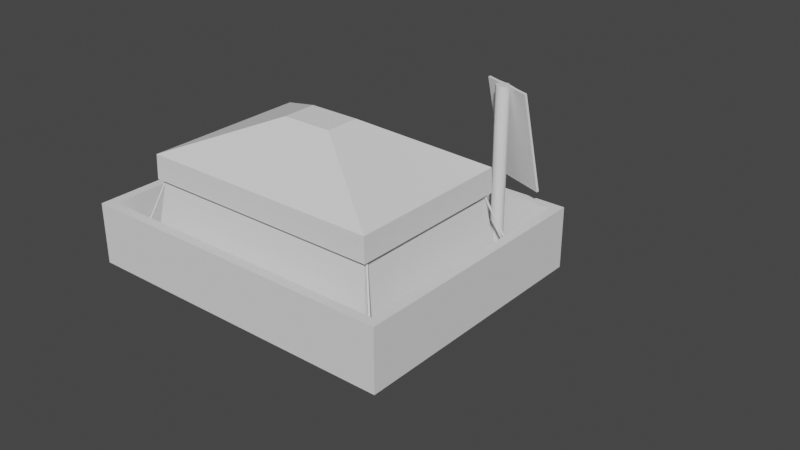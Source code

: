 # Source: Barracks.blend  (saved by Blender 3.6.11; exported with 4.5.12 LTS)
import bpy
from mathutils import Matrix  # noqa: F401  (used for matrix-valued properties, if any)

bpy.ops.wm.read_factory_settings(use_empty=True)
scene = bpy.context.scene
scene.name = 'Scene'

# ---- collections
col_export = bpy.data.collections.new('Export'); scene.collection.children.link(col_export)
col_auxiliary = bpy.data.collections.new('Auxiliary'); scene.collection.children.link(col_auxiliary)

# ---- node groups
ng_auto_smooth = bpy.data.node_groups.new('Auto Smooth', 'GeometryNodeTree')
_s = ng_auto_smooth.interface.new_socket(name='Geometry', in_out='OUTPUT', socket_type='NodeSocketGeometry')
_s = ng_auto_smooth.interface.new_socket(name='Geometry', in_out='INPUT', socket_type='NodeSocketGeometry')
_s = ng_auto_smooth.interface.new_socket(name='Angle', in_out='INPUT', socket_type='NodeSocketFloat')
_s.subtype = 'ANGLE'
_s.min_value = 0.0
_s.max_value = 3.142
ng_auto_smooth.is_modifier = True
_N = ng_auto_smooth.nodes; _L = ng_auto_smooth.links
n0 = _N.new('NodeGroupOutput'); n0.name = 'Group Output'; n0.location = (480, -100)
n1 = _N.new('NodeGroupInput'); n1.name = 'Group Input'; n1.location = (-420, -300)
n2 = _N.new('NodeGroupInput'); n2.name = 'Group Input.001'; n2.location = (-60, -100)
n3 = _N.new('GeometryNodeSetShadeSmooth'); n3.name = 'Set Shade Smooth'; n3.location = (120, -100)
n3.domain = 'EDGE'
n4 = _N.new('GeometryNodeSetShadeSmooth'); n4.name = 'Set Shade Smooth.001'; n4.location = (300, -100)
n5 = _N.new('GeometryNodeInputMeshEdgeAngle'); n5.name = 'Edge Angle'; n5.location = (-420, -220)
n6 = _N.new('GeometryNodeInputEdgeSmooth'); n6.name = 'Is Edge Smooth'; n6.location = (-60, -160)
n7 = _N.new('GeometryNodeInputShadeSmooth'); n7.name = 'Is Face Smooth'; n7.location = (-240, -340)
n8 = _N.new('FunctionNodeBooleanMath'); n8.name = 'Boolean Math'; n8.location = (-60, -220)
n9 = _N.new('FunctionNodeCompare'); n9.name = 'Compare'; n9.location = (-240, -180)
n9.operation = 'LESS_EQUAL'
_L.new(n5.outputs[0], n9.inputs[0])
_L.new(n4.outputs[0], n0.inputs[0])
_L.new(n1.outputs[1], n9.inputs[1])
_L.new(n9.outputs[0], n8.inputs[0])
_L.new(n7.outputs[0], n8.inputs[1])
_L.new(n2.outputs[0], n3.inputs[0])
_L.new(n6.outputs[0], n3.inputs[1])
_L.new(n3.outputs[0], n4.inputs[0])
_L.new(n8.outputs[0], n3.inputs[2])
n0.is_active_output = True

# ---- world
world_world = bpy.data.worlds.new('World'); scene.world = world_world
world_world.use_nodes = True; world_world.node_tree.nodes.clear()
_N = world_world.node_tree.nodes; _L = world_world.node_tree.links
n0 = _N.new('ShaderNodeOutputWorld'); n0.name = 'World Output'; n0.location = (300, 300)
n1 = _N.new('ShaderNodeBackground'); n1.name = 'Background'; n1.location = (10, 300)
n1.inputs[0].default_value = (0.05088, 0.05088, 0.05088, 1.0)
_L.new(n1.outputs[0], n0.inputs[0])
n0.is_active_output = True
world_world.color = (0.05088, 0.05088, 0.05088)
world_world.use_sun_shadow = False
world_world.sun_shadow_jitter_overblur = 0.0

# ---- meshes
me_x = bpy.data.meshes.new('军营栅栏')
me_x.from_pydata([(1.5, 0.9, 0.0), (-1.5, 0.9, 0.0), (1.5, -1.5, 0.0), (-1.5, -1.5, 0.0), (0.5625, 0.9, 0.0), (-0.5625, 0.9, 0.0), (1.412, 0.8125, 0.0), (1.413, -1.412, 0.0), (0.5625, 0.8125, 0.0), (-0.5625, 0.8125, 0.0), (-1.413, 0.8125, 0.0), (-1.412, -1.413, 0.0), (1.5, 0.9, 0.5615), (-1.5, 0.9, 0.5615), (-1.5, -1.5, 0.5615), (1.5, -1.5, 0.5615), (0.5625, 0.9, 0.5615), (-0.5625, 0.9, 0.5615), (1.413, -1.412, 0.5615), (1.412, 0.8125, 0.5615), (0.5625, 0.8125, 0.5615), (-0.5625, 0.8125, 0.5615), (-1.412, -1.413, 0.5615), (-1.413, 0.8125, 0.5615)], [], [(2, 3, 11, 7), (5, 9, 10, 1), (11, 3, 1, 10), (13, 14, 22, 23), (15, 18, 22, 14), (18, 15, 12, 19), (12, 16, 20, 19), (10, 9, 21, 23), (5, 1, 13, 17), (9, 5, 17, 21), (7, 11, 22, 18), (1, 3, 14, 13), (11, 10, 23, 22), (17, 13, 23, 21), (6, 7, 18, 19), (0, 4, 16, 12), (8, 6, 19, 20), (2, 7, 6, 0), (4, 8, 20, 16), (2, 0, 12, 15), (2, 15, 14, 3), (0, 6, 8, 4)])
_uv = me_x.uv_layers.new(name='UVMap')
_uv.uv.foreach_set('vector', [0.0, 1.0, 1.0, 1.0, 0.9375, 0.9375, 0.0625, 0.9375, 0.6875, 0.0, 0.6875, 0.0625, 0.9375, 0.0625, 1.0, 0.0, 0.9375, 0.9375, 1.0, 1.0, 1.0, 0.0, 0.9375, 0.0625, 1.0, 0.0, 1.0, 1.0, 0.9375, 0.9375, 0.9375, 0.0625, 0.0, 1.0, 0.0625, 0.9375, 0.9375, 0.9375, 1.0, 1.0, 0.0625, 0.9375, 0.0, 1.0, 0.0, 0.0, 0.0625, 0.0625, 0.0, 0.0, 0.3125, 0.0, 0.3125, 0.0625, 0.0625, 0.0625, 0.9375, 0.0625, 0.6875, 0.0625, 0.6875, 0.0625, 0.9375, 0.0625, 0.6875, 0.0, 1.0, 0.0, 1.0, 0.0, 0.6875, 0.0, 0.6875, 0.0625, 0.6875, 0.0, 0.6875, 0.0, 0.6875, 0.0625, 0.0625, 0.9375, 0.9375, 0.9375, 0.9375, 0.9375, 0.0625, 0.9375, 1.0, 0.0, 1.0, 1.0, 1.0, 1.0, 1.0, 0.0, 0.9375, 0.9375, 0.9375, 0.0625, 0.9375, 0.0625, 0.9375, 0.9375, 0.6875, 0.0, 1.0, 0.0, 0.9375, 0.0625, 0.6875, 0.0625, 0.0625, 0.0625, 0.0625, 0.9375, 0.0625, 0.9375, 0.0625, 0.0625, 0.0, 0.0, 0.3125, 0.0, 0.3125, 0.0, 0.0, 0.0, 0.3125, 0.0625, 0.0625, 0.0625, 0.0625, 0.0625, 0.3125, 0.0625, 0.0, 1.0, 0.0625, 0.9375, 0.0625, 0.0625, 0.0, 0.0, 0.3125, 0.0, 0.3125, 0.0625, 0.3125, 0.0625, 0.3125, 0.0, 0.0, 1.0, 0.0, 0.0, 0.0, 0.0, 0.0, 1.0, 0.0, 1.0, 0.0, 1.0, 1.0, 1.0, 1.0, 1.0, 0.0, 0.0, 0.0625, 0.0625, 0.3125, 0.0625, 0.3125, 0.0])
me_x.update()
me_x_1 = bpy.data.meshes.new('营墙')
me_x_1.from_pydata([(1.2, -0.8424, 0.0), (1.2, 0.8424, 0.0), (1.082, 0.7198, 0.8461), (1.082, -0.7198, 0.8461), (0.0, -0.8424, 0.0), (0.0, -0.7198, 0.8461), (0.351, 0.7198, 0.8461), (0.3894, 0.8424, 0.0), (0.0, -0.8424, 0.0)], [], [(1, 2, 3, 0), (7, 6, 2, 1), (0, 3, 5, 4)])
_uv = me_x_1.uv_layers.new(name='UVMap')
_uv.uv.foreach_set('vector', [0.375, 0.5, 0.5865, 0.5, 0.5865, 0.75, 0.375, 0.75, 0.375, 0.4156, 0.5865, 0.4156, 0.5865, 0.5, 0.375, 0.5, 0.375, 0.75, 0.5865, 0.75, 0.5865, 0.875, 0.375, 0.875])
me_x_1.update()
me_x_2 = bpy.data.meshes.new('营顶')
me_x_2.from_pydata([(-1.128, -0.7685, 1.0), (-1.128, 0.7685, 1.0), (1.128, -0.7685, 1.0), (1.128, 0.7685, 1.0), (-0.2332, -0.1589, 1.373), (-0.2332, 0.1589, 1.373), (0.2332, 0.1589, 1.373), (0.2332, -0.1589, 1.373), (-1.135, -0.7736, 0.7777), (-1.135, 0.7736, 0.7777), (1.135, -0.7736, 0.7777), (1.135, 0.7736, 0.7777)], [], [(0, 2, 7, 4), (6, 5, 4, 7), (3, 1, 5, 6), (2, 3, 6, 7), (1, 0, 4, 5), (2, 0, 8, 10), (1, 3, 11, 9), (3, 2, 10, 11), (0, 1, 9, 8)])
_uv = me_x_2.uv_layers.new(name='UVMap')
_uv.uv.foreach_set('vector', [0.625, 1.0, 0.625, 0.75, 0.625, 0.75, 0.625, 1.0, 0.625, 0.5, 0.875, 0.5, 0.875, 0.75, 0.625, 0.75, 0.625, 0.5, 0.625, 0.25, 0.625, 0.25, 0.625, 0.5, 0.625, 0.75, 0.625, 0.5, 0.625, 0.5, 0.625, 0.75, 0.625, 0.25, 0.625, 0.0, 0.625, 0.0, 0.625, 0.25, 0.625, 0.75, 0.625, 1.0, 0.625, 1.0, 0.625, 0.75, 0.625, 0.25, 0.625, 0.5, 0.625, 0.5, 0.625, 0.25, 0.625, 0.5, 0.625, 0.75, 0.625, 0.75, 0.625, 0.5, 0.625, 0.0, 0.625, 0.25, 0.625, 0.25, 0.625, 0.0])
me_x_2.update()
me_x_3 = bpy.data.meshes.new('营帐')
me_x_3.from_pydata([(0.351, 0.7198, 0.8461), (0.3894, 0.8424, 0.0), (-0.351, 0.7198, 0.8461), (-0.3894, 0.8424, 0.0)], [], [(1, 3, 2, 0)])
_uv = me_x_3.uv_layers.new(name='UVMap')
_uv.uv.foreach_set('vector', [0.375, 0.4156, 0.375, 0.4156, 0.5865, 0.4156, 0.5865, 0.4156])
me_x_3.update()
me_x_4 = bpy.data.meshes.new('拒马')
me_x_4.from_pydata([(-0.3303, -0.09173, 0.0), (-0.2966, -0.02248, 0.237), (-0.3303, 0.09173, 0.0), (-0.2966, 0.02248, 0.237), (0.3303, -0.09173, 0.0), (0.2966, -0.02248, 0.237), (0.3303, 0.09173, 0.0), (0.2966, 0.02248, 0.237)], [], [(0, 1, 3, 2), (2, 3, 7, 6), (6, 7, 5, 4), (4, 5, 1, 0), (2, 6, 4, 0), (7, 3, 1, 5)])
_uv = me_x_4.uv_layers.new(name='UVMap')
_uv.uv.foreach_set('vector', [0.375, 0.0, 0.625, 0.0, 0.625, 0.25, 0.375, 0.25, 0.375, 0.25, 0.625, 0.25, 0.625, 0.5, 0.375, 0.5, 0.375, 0.5, 0.625, 0.5, 0.625, 0.75, 0.375, 0.75, 0.375, 0.75, 0.625, 0.75, 0.625, 1.0, 0.375, 1.0, 0.125, 0.5, 0.375, 0.5, 0.375, 0.75, 0.125, 0.75, 0.625, 0.5, 0.875, 0.5, 0.875, 0.75, 0.625, 0.75])
me_x_4.update()
me_x_5 = bpy.data.meshes.new('军营旗杆')
me_x_5.from_pydata([(0.0, 0.06, -0.8), (0.0, 0.06, 0.8), (0.04243, 0.04243, -0.8), (0.04243, 0.04243, 0.8), (0.06, 0.0, -0.8), (0.06, 0.0, 0.8), (0.04243, -0.04243, -0.8), (0.04243, -0.04243, 0.8), (0.0, -0.06, -0.8), (0.0, -0.06, 0.8), (-0.04243, -0.04243, -0.8), (-0.04243, -0.04243, 0.8), (-0.06, 0.0, -0.8), (-0.06, 0.0, 0.8), (-0.04243, 0.04243, -0.8), (-0.04243, 0.04243, 0.8)], [], [(0, 1, 3, 2), (2, 3, 5, 4), (4, 5, 7, 6), (6, 7, 9, 8), (8, 9, 11, 10), (10, 11, 13, 12), (3, 1, 15, 13, 11, 9, 7, 5), (12, 13, 15, 14), (14, 15, 1, 0), (0, 2, 4, 6, 8, 10, 12, 14)])
me_x_5.polygons.foreach_set('use_smooth', [True] * 10)
_uv = me_x_5.uv_layers.new(name='UVMap')
_uv.uv.foreach_set('vector', [1.0, 0.5, 1.0, 1.0, 0.875, 1.0, 0.875, 0.5, 0.875, 0.5, 0.875, 1.0, 0.75, 1.0, 0.75, 0.5, 0.75, 0.5, 0.75, 1.0, 0.625, 1.0, 0.625, 0.5, 0.625, 0.5, 0.625, 1.0, 0.5, 1.0, 0.5, 0.5, 0.5, 0.5, 0.5, 1.0, 0.375, 1.0, 0.375, 0.5, 0.375, 0.5, 0.375, 1.0, 0.25, 1.0, 0.25, 0.5, 0.4197, 0.4197, 0.25, 0.49, 0.08029, 0.4197, 0.01, 0.25, 0.08029, 0.08029, 0.25, 0.01, 0.4197, 0.08029, 0.49, 0.25, 0.25, 0.5, 0.25, 1.0, 0.125, 1.0, 0.125, 0.5, 0.125, 0.5, 0.125, 1.0, 0.0, 1.0, 0.0, 0.5, 0.75, 0.49, 0.9197, 0.4197, 0.99, 0.25, 0.9197, 0.08029, 0.75, 0.01, 0.5803, 0.08029, 0.51, 0.25, 0.5803, 0.4197])
me_x_5.update()
me_x_6 = bpy.data.meshes.new('军旗')
me_x_6.from_pydata([(-0.2451, 0.0, 0.0), (0.2451, 0.0, 0.0), (-0.2451, 0.1783, -0.8826), (0.2451, 0.1783, -0.8826)], [], [(0, 1, 3, 2)])
me_x_6.polygons.foreach_set('use_smooth', [True] * 1)
_uv = me_x_6.uv_layers.new(name='UVMap')
_uv.uv.foreach_set('vector', [0.0, 0.0, 1.0, 0.0, 1.0, 1.0, 0.0, 1.0])
me_x_6.update()

# ---- curves / text
cu_x = bpy.data.curves.new('营帐绳', 'CURVE')
cu_x.dimensions = '3D'
_sp = cu_x.splines.new('BEZIER'); _sp.bezier_points.add(1)
_sp.bezier_points.foreach_set('co', [1.093, 0.705, 0.8, 1.392, 0.9913, -0.02336])
_sp.bezier_points.foreach_set('handle_left', [1.071, 0.6817, 0.8816, 1.344, 0.9446, 0.02546])
_sp.bezier_points.foreach_set('handle_right', [1.115, 0.7283, 0.7184, 1.44, 1.038, -0.07218])
for _p, _l, _r in zip(_sp.bezier_points, ['ALIGNED', 'ALIGNED'], ['ALIGNED', 'ALIGNED']): _p.handle_left_type = _l; _p.handle_right_type = _r
_sp.order_u = 0
_sp.order_v = 0
_sp.resolution_u = 5
cu_x.use_path = True
cu_x.bevel_resolution = 1
cu_x.bevel_depth = 0.01
cu_x.resolution_u = 5
cu_x.fill_mode = 'FULL'
cu_x.use_fill_caps = True

# ---- objects
ob_x = bpy.data.objects.new('军营栅栏', me_x)
ob_x_1 = bpy.data.objects.new('营墙', me_x_1)
ob_x_2 = bpy.data.objects.new('营顶', me_x_2)
ob_x_3 = bpy.data.objects.new('军营建筑', None)
ob_x_4 = bpy.data.objects.new('营帐', me_x_3)
ob_x_5 = bpy.data.objects.new('营帐绳', cu_x)
ob_x_6 = bpy.data.objects.new('拒马 (左)', me_x_4)
ob_x_7 = bpy.data.objects.new('拒马 (右)', me_x_4)
ob_x_8 = bpy.data.objects.new('军营旗杆', me_x_5)
ob_x_9 = bpy.data.objects.new('军旗', me_x_6)
ob_x_10 = bpy.data.objects.new('军旗锚点', None)

# ---- transforms, parenting, visibility, modifiers, constraints
ob_x.location = (0.0, 0.0, 0.0)
ob_x_1.parent = ob_x_3
ob_x_1.matrix_parent_inverse = Matrix(((1.0, -0.0, -0.0, -0.0), (-0.0, 1.0, 0.0, 0.4), (-0.0, -0.0, 1.0, -0.0), (-0.0, 0.0, -0.0, 1.0)))
ob_x_1.location = (0.0, -0.4, 0.0)
_m = ob_x_1.modifiers.new('Mirror', 'MIRROR')
_m = ob_x_1.modifiers.new('Solidify', 'SOLIDIFY')
_m.thickness = 0.04
ob_x_2.parent = ob_x_3
ob_x_2.matrix_parent_inverse = Matrix(((1.0, -0.0, -0.0, -0.0), (-0.0, 1.0, 0.0, 0.4), (-0.0, -0.0, 1.0, -0.0), (-0.0, 0.0, -0.0, 1.0)))
ob_x_2.location = (0.0, -0.4, 0.0)
ob_x_3.location = (0.0, -0.4, 0.0)
ob_x_4.parent = ob_x_3
ob_x_4.matrix_parent_inverse = Matrix(((1.0, -0.0, -0.0, -0.0), (-0.0, 1.0, 0.0, 0.4), (-0.0, -0.0, 1.0, -0.0), (-0.0, 0.0, -0.0, 1.0)))
ob_x_4.location = (0.0, -0.42, 0.0)
ob_x_5.parent = ob_x_3
ob_x_5.matrix_parent_inverse = Matrix(((1.0, -0.0, -0.0, -0.0), (-0.0, 1.0, 0.0, 0.4), (-0.0, -0.0, 1.0, -0.0), (-0.0, 0.0, -0.0, 1.0)))
ob_x_5.location = (0.0, -0.4, 0.0)
_m = ob_x_5.modifiers.new('Mirror', 'MIRROR')
_m.use_axis = (True, True, False)
ob_x_6.location = (-0.4618, 1.072, 0.0)
ob_x_6.rotation_euler = (0.0, -0.0, 0.1829)
ob_x_7.location = (0.5849, 1.029, 0.0)
ob_x_7.rotation_euler = (0.0, -0.0, -0.07931)
ob_x_8.parent = ob_x_10
ob_x_8.matrix_parent_inverse = Matrix(((1.0, -0.0, 0.0, -1.046), (-0.0, 1.0, -0.0, -0.6702), (0.0, -0.0, 1.0, -0.0), (-0.0, 0.0, -0.0, 1.0)))
ob_x_8.location = (1.043, 0.6166, 0.8)
_m = ob_x_8.modifiers.new('Auto Smooth', 'NODES')
_m.node_group = ng_auto_smooth
_gi = [s.identifier for s in ng_auto_smooth.interface.items_tree if s.item_type == 'SOCKET' and s.in_out == 'INPUT']
_m[_gi[1]] = 1.047  # Angle
ob_x_9.parent = ob_x_10
ob_x_9.matrix_parent_inverse = Matrix(((1.0, -0.0, 0.0, -1.046), (-0.0, 1.0, -0.0, -0.6702), (0.0, -0.0, 1.0, -0.0), (-0.0, 0.0, -0.0, 1.0)))
ob_x_9.location = (1.046, 0.6675, 1.593)
_m = ob_x_9.modifiers.new('Subdivision', 'SUBSURF')
_m.subdivision_type = 'SIMPLE'
_m.levels = 2
_m = ob_x_9.modifiers.new('Wave', 'WAVE')
_m.use_normal = True
_m.height = 0.08511
_m.width = 0.1064
_m.narrowness = 3.255
_m = ob_x_9.modifiers.new('Solidify', 'SOLIDIFY')
_m.thickness = 0.02
_m = ob_x_9.modifiers.new('Auto Smooth', 'NODES')
_m.node_group = ng_auto_smooth
_gi = [s.identifier for s in ng_auto_smooth.interface.items_tree if s.item_type == 'SOCKET' and s.in_out == 'INPUT']
_m[_gi[1]] = 1.047  # Angle
ob_x_10.location = (1.046, 0.6702, 0.0)
ob_x_10.rotation_euler = (0.0, -0.0, -0.3323)

# ---- collection membership
col_export.objects.link(ob_x)
col_export.objects.link(ob_x_1)
col_export.objects.link(ob_x_2)
col_export.objects.link(ob_x_3)
col_export.objects.link(ob_x_4)
col_export.objects.link(ob_x_5)
col_export.objects.link(ob_x_6)
col_export.objects.link(ob_x_7)
col_export.objects.link(ob_x_8)
col_export.objects.link(ob_x_9)
col_export.objects.link(ob_x_10)

# ---- scene / render settings (as saved in the file)
scene.frame_start = 1; scene.frame_end = 250; scene.frame_set(0)
scene.render.engine = 'CYCLES'
scene.cycles.sampling_pattern = 'TABULATED_SOBOL'
scene.cycles.bake_type = 'DIFFUSE'
scene.view_settings.view_transform = 'Filmic'
bpy.context.view_layer.update()

# ---- added for rendering (the .blend has no active camera and no usable light): camera, sun
cam_auto = bpy.data.cameras.new('AutoCamera')
cam_auto.lens = 50.0
cam_auto.sensor_width = 36.0
cam_auto.clip_end = 1000.0
ob_auto_camera = bpy.data.objects.new('AutoCamera', cam_auto)
scene.collection.objects.link(ob_auto_camera)
ob_auto_camera.location = (5.73482, -6.30093, 4.61936)
ob_auto_camera.rotation_euler = (1.09748, -7.21219e-08, 0.694738)
scene.camera = ob_auto_camera
light_auto_sun = bpy.data.lights.new('AutoSun', 'SUN')
light_auto_sun.energy = 3.0
light_auto_sun.angle = 0.0523599
ob_auto_sun = bpy.data.objects.new('AutoSun', light_auto_sun)
scene.collection.objects.link(ob_auto_sun)
ob_auto_sun.rotation_euler = (0.872665, 0.174533, 0.523599)
bpy.context.view_layer.update()
